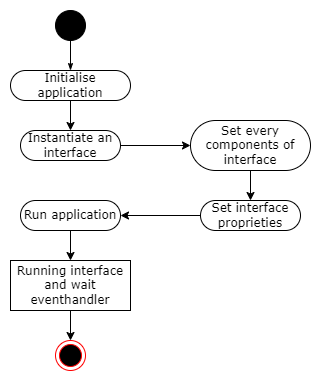

The diagram above was exported from draw.io. Its source (the exported page's mxGraphModel, read from the mxfile embedded in the PNG):
<mxGraphModel dx="2442" dy="1378" grid="1" gridSize="10" guides="1" tooltips="1" connect="1" arrows="1" fold="1" page="1" pageScale="1" pageWidth="850" pageHeight="1100" background="none" math="0" shadow="0">
  <root>
    <mxCell id="0" />
    <mxCell id="1" parent="0" />
    <mxCell id="60571a20871a0731-4" value="" style="ellipse;whiteSpace=wrap;html=1;rounded=0;shadow=0;comic=0;labelBackgroundColor=none;strokeWidth=1;fillColor=#000000;fontFamily=Verdana;fontSize=12;align=center;" parent="1" vertex="1">
      <mxGeometry x="135" y="90" width="30" height="30" as="geometry" />
    </mxCell>
    <mxCell id="1c1d494c118603dd-27" style="edgeStyle=orthogonalEdgeStyle;rounded=0;html=1;labelBackgroundColor=none;startArrow=none;startFill=0;startSize=5;endArrow=classicThin;endFill=1;endSize=5;jettySize=auto;orthogonalLoop=1;strokeWidth=1;fontFamily=Verdana;fontSize=12" parent="1" source="60571a20871a0731-4" target="60571a20871a0731-8" edge="1">
      <mxGeometry relative="1" as="geometry" />
    </mxCell>
    <mxCell id="ev9hcvap9bTBSqg9NSxf-4" style="edgeStyle=orthogonalEdgeStyle;rounded=0;orthogonalLoop=1;jettySize=auto;html=1;exitX=0.5;exitY=1;exitDx=0;exitDy=0;entryX=0.5;entryY=0;entryDx=0;entryDy=0;" edge="1" parent="1" source="60571a20871a0731-8" target="ev9hcvap9bTBSqg9NSxf-1">
      <mxGeometry relative="1" as="geometry" />
    </mxCell>
    <mxCell id="60571a20871a0731-8" value="Initialise application" style="rounded=1;whiteSpace=wrap;html=1;shadow=0;comic=0;labelBackgroundColor=none;strokeWidth=1;fontFamily=Verdana;fontSize=12;align=center;arcSize=50;" parent="1" vertex="1">
      <mxGeometry x="90" y="150" width="120" height="30" as="geometry" />
    </mxCell>
    <mxCell id="ev9hcvap9bTBSqg9NSxf-9" style="edgeStyle=orthogonalEdgeStyle;rounded=0;orthogonalLoop=1;jettySize=auto;html=1;exitX=1;exitY=0.5;exitDx=0;exitDy=0;entryX=0;entryY=0.5;entryDx=0;entryDy=0;" edge="1" parent="1" source="ev9hcvap9bTBSqg9NSxf-1" target="ev9hcvap9bTBSqg9NSxf-6">
      <mxGeometry relative="1" as="geometry" />
    </mxCell>
    <mxCell id="ev9hcvap9bTBSqg9NSxf-1" value="Instantiate an interface" style="rounded=1;whiteSpace=wrap;html=1;shadow=0;comic=0;labelBackgroundColor=none;strokeWidth=1;fontFamily=Verdana;fontSize=12;align=center;arcSize=50;" vertex="1" parent="1">
      <mxGeometry x="100" y="210" width="100" height="30" as="geometry" />
    </mxCell>
    <mxCell id="ev9hcvap9bTBSqg9NSxf-13" style="edgeStyle=orthogonalEdgeStyle;rounded=0;orthogonalLoop=1;jettySize=auto;html=1;exitX=0.5;exitY=1;exitDx=0;exitDy=0;entryX=0.5;entryY=0;entryDx=0;entryDy=0;" edge="1" parent="1" source="ev9hcvap9bTBSqg9NSxf-3" target="ev9hcvap9bTBSqg9NSxf-14">
      <mxGeometry relative="1" as="geometry">
        <mxPoint x="150" y="360" as="targetPoint" />
      </mxGeometry>
    </mxCell>
    <mxCell id="ev9hcvap9bTBSqg9NSxf-3" value="Run application" style="rounded=1;whiteSpace=wrap;html=1;shadow=0;comic=0;labelBackgroundColor=none;strokeWidth=1;fontFamily=Verdana;fontSize=12;align=center;arcSize=50;" vertex="1" parent="1">
      <mxGeometry x="100" y="280" width="100" height="30" as="geometry" />
    </mxCell>
    <mxCell id="ev9hcvap9bTBSqg9NSxf-10" style="edgeStyle=orthogonalEdgeStyle;rounded=0;orthogonalLoop=1;jettySize=auto;html=1;exitX=0.5;exitY=1;exitDx=0;exitDy=0;entryX=0.5;entryY=0;entryDx=0;entryDy=0;" edge="1" parent="1" source="ev9hcvap9bTBSqg9NSxf-6" target="ev9hcvap9bTBSqg9NSxf-8">
      <mxGeometry relative="1" as="geometry" />
    </mxCell>
    <mxCell id="ev9hcvap9bTBSqg9NSxf-6" value="Set every components of interface" style="rounded=1;whiteSpace=wrap;html=1;shadow=0;comic=0;labelBackgroundColor=none;strokeWidth=1;fontFamily=Verdana;fontSize=12;align=center;arcSize=50;" vertex="1" parent="1">
      <mxGeometry x="270" y="200" width="120" height="50" as="geometry" />
    </mxCell>
    <mxCell id="ev9hcvap9bTBSqg9NSxf-11" style="edgeStyle=orthogonalEdgeStyle;rounded=0;orthogonalLoop=1;jettySize=auto;html=1;exitX=0;exitY=0.5;exitDx=0;exitDy=0;entryX=1;entryY=0.5;entryDx=0;entryDy=0;" edge="1" parent="1" source="ev9hcvap9bTBSqg9NSxf-8" target="ev9hcvap9bTBSqg9NSxf-3">
      <mxGeometry relative="1" as="geometry" />
    </mxCell>
    <mxCell id="ev9hcvap9bTBSqg9NSxf-8" value="Set interface proprieties" style="rounded=1;whiteSpace=wrap;html=1;shadow=0;comic=0;labelBackgroundColor=none;strokeWidth=1;fontFamily=Verdana;fontSize=12;align=center;arcSize=50;" vertex="1" parent="1">
      <mxGeometry x="280" y="280" width="100" height="30" as="geometry" />
    </mxCell>
    <mxCell id="ev9hcvap9bTBSqg9NSxf-12" value="" style="ellipse;html=1;shape=endState;fillColor=#000000;strokeColor=#ff0000;" vertex="1" parent="1">
      <mxGeometry x="135" y="420" width="30" height="30" as="geometry" />
    </mxCell>
    <mxCell id="ev9hcvap9bTBSqg9NSxf-15" style="edgeStyle=orthogonalEdgeStyle;rounded=0;orthogonalLoop=1;jettySize=auto;html=1;exitX=0.5;exitY=1;exitDx=0;exitDy=0;entryX=0.5;entryY=0;entryDx=0;entryDy=0;" edge="1" parent="1" source="ev9hcvap9bTBSqg9NSxf-14" target="ev9hcvap9bTBSqg9NSxf-12">
      <mxGeometry relative="1" as="geometry" />
    </mxCell>
    <mxCell id="ev9hcvap9bTBSqg9NSxf-14" value="Running interface and wait eventhandler" style="rounded=0;whiteSpace=wrap;html=1;shadow=0;comic=0;labelBackgroundColor=none;strokeWidth=1;fontFamily=Verdana;fontSize=12;align=center;arcSize=50;" vertex="1" parent="1">
      <mxGeometry x="90" y="340" width="120" height="50" as="geometry" />
    </mxCell>
  </root>
</mxGraphModel>